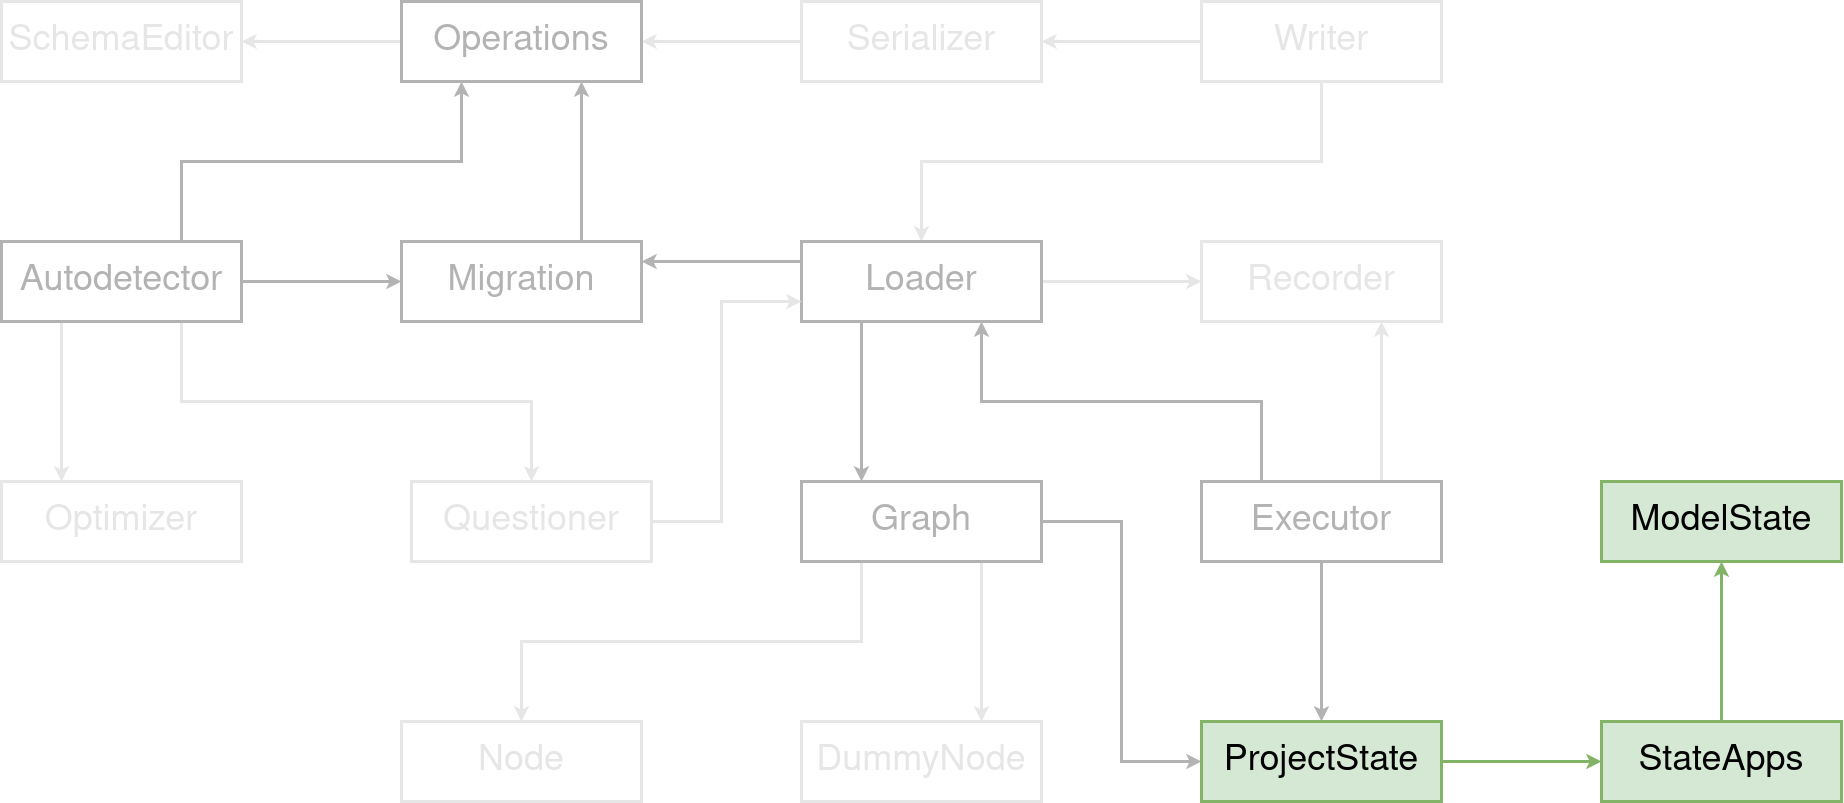

The diagram above was exported from draw.io. Its source (the exported page's mxGraphModel, read from the mxfile embedded in the PNG):
<mxGraphModel dx="2015" dy="1097" grid="1" gridSize="10" guides="1" tooltips="1" connect="1" arrows="1" fold="1" page="1" pageScale="1" pageWidth="1900" pageHeight="1000" background="#ffffff" math="0" shadow="0">
  <root>
    <mxCell id="8QqPdjfrfkwjuwKwaVUH-0" />
    <mxCell id="8QqPdjfrfkwjuwKwaVUH-1" parent="8QqPdjfrfkwjuwKwaVUH-0" />
    <mxCell id="8QqPdjfrfkwjuwKwaVUH-2" style="edgeStyle=orthogonalEdgeStyle;rounded=0;orthogonalLoop=1;jettySize=auto;html=1;exitX=1;exitY=0.5;exitDx=0;exitDy=0;strokeWidth=3;labelBackgroundColor=none;labelBorderColor=none;fillColor=#ffffff;strokeColor=#B3B3B3;shadow=0;fontSize=36;glass=0;sketch=0;fontColor=#B3B3B3;" edge="1" parent="8QqPdjfrfkwjuwKwaVUH-1" source="8QqPdjfrfkwjuwKwaVUH-24" target="8QqPdjfrfkwjuwKwaVUH-31">
      <mxGeometry relative="1" as="geometry" />
    </mxCell>
    <mxCell id="8QqPdjfrfkwjuwKwaVUH-3" style="edgeStyle=orthogonalEdgeStyle;rounded=0;orthogonalLoop=1;jettySize=auto;html=1;exitX=0.75;exitY=0;exitDx=0;exitDy=0;entryX=0.25;entryY=1;entryDx=0;entryDy=0;strokeWidth=3;labelBackgroundColor=none;labelBorderColor=none;fillColor=#ffffff;strokeColor=#B3B3B3;shadow=0;fontSize=36;glass=0;sketch=0;fontColor=#B3B3B3;" edge="1" parent="8QqPdjfrfkwjuwKwaVUH-1" source="8QqPdjfrfkwjuwKwaVUH-24" target="8QqPdjfrfkwjuwKwaVUH-23">
      <mxGeometry relative="1" as="geometry">
        <mxPoint x="480" y="300" as="sourcePoint" />
      </mxGeometry>
    </mxCell>
    <mxCell id="8QqPdjfrfkwjuwKwaVUH-4" style="edgeStyle=orthogonalEdgeStyle;rounded=0;orthogonalLoop=1;jettySize=auto;html=1;exitX=0.25;exitY=1;exitDx=0;exitDy=0;entryX=0.25;entryY=0;entryDx=0;entryDy=0;strokeWidth=3;labelBackgroundColor=none;labelBorderColor=none;shadow=0;fontSize=36;fillColor=#ffffff;glass=0;sketch=0;fontColor=#E6E6E6;strokeColor=#E6E6E6;" edge="1" parent="8QqPdjfrfkwjuwKwaVUH-1" source="8QqPdjfrfkwjuwKwaVUH-24" target="8QqPdjfrfkwjuwKwaVUH-14">
      <mxGeometry relative="1" as="geometry" />
    </mxCell>
    <mxCell id="8QqPdjfrfkwjuwKwaVUH-5" style="edgeStyle=orthogonalEdgeStyle;rounded=0;orthogonalLoop=1;jettySize=auto;html=1;exitX=0.75;exitY=1;exitDx=0;exitDy=0;strokeWidth=3;labelBackgroundColor=none;labelBorderColor=none;shadow=0;fontSize=36;fillColor=#ffffff;glass=0;sketch=0;fontColor=#E6E6E6;strokeColor=#E6E6E6;" edge="1" parent="8QqPdjfrfkwjuwKwaVUH-1" source="8QqPdjfrfkwjuwKwaVUH-24" target="8QqPdjfrfkwjuwKwaVUH-33">
      <mxGeometry relative="1" as="geometry">
        <mxPoint x="480" y="340" as="sourcePoint" />
      </mxGeometry>
    </mxCell>
    <mxCell id="8QqPdjfrfkwjuwKwaVUH-6" style="edgeStyle=orthogonalEdgeStyle;rounded=0;orthogonalLoop=1;jettySize=auto;html=1;entryX=0.75;entryY=1;entryDx=0;entryDy=0;strokeWidth=3;labelBackgroundColor=none;labelBorderColor=none;shadow=0;fontSize=36;fillColor=#ffffff;glass=0;sketch=0;exitX=0.75;exitY=0;exitDx=0;exitDy=0;fontColor=#E6E6E6;strokeColor=#E6E6E6;" edge="1" parent="8QqPdjfrfkwjuwKwaVUH-1" source="8QqPdjfrfkwjuwKwaVUH-38" target="8QqPdjfrfkwjuwKwaVUH-34">
      <mxGeometry relative="1" as="geometry">
        <mxPoint x="1510" y="440" as="sourcePoint" />
      </mxGeometry>
    </mxCell>
    <mxCell id="8QqPdjfrfkwjuwKwaVUH-7" style="edgeStyle=orthogonalEdgeStyle;rounded=0;orthogonalLoop=1;jettySize=auto;html=1;exitX=0.25;exitY=0;exitDx=0;exitDy=0;entryX=0.75;entryY=1;entryDx=0;entryDy=0;strokeWidth=3;labelBackgroundColor=none;labelBorderColor=none;shadow=0;fontSize=36;fillColor=#ffffff;glass=0;sketch=0;fontColor=#B3B3B3;strokeColor=#B3B3B3;" edge="1" parent="8QqPdjfrfkwjuwKwaVUH-1" source="8QqPdjfrfkwjuwKwaVUH-38" target="8QqPdjfrfkwjuwKwaVUH-29">
      <mxGeometry relative="1" as="geometry" />
    </mxCell>
    <mxCell id="8QqPdjfrfkwjuwKwaVUH-8" style="edgeStyle=orthogonalEdgeStyle;rounded=0;orthogonalLoop=1;jettySize=auto;html=1;exitX=0.5;exitY=1;exitDx=0;exitDy=0;strokeWidth=3;labelBackgroundColor=none;labelBorderColor=none;fillColor=#ffffff;strokeColor=#B3B3B3;shadow=0;fontSize=36;glass=0;sketch=0;fontColor=#B3B3B3;" edge="1" parent="8QqPdjfrfkwjuwKwaVUH-1" source="8QqPdjfrfkwjuwKwaVUH-38" target="8QqPdjfrfkwjuwKwaVUH-35">
      <mxGeometry relative="1" as="geometry" />
    </mxCell>
    <mxCell id="8QqPdjfrfkwjuwKwaVUH-9" style="edgeStyle=orthogonalEdgeStyle;rounded=0;orthogonalLoop=1;jettySize=auto;html=1;strokeWidth=3;labelBackgroundColor=none;labelBorderColor=none;exitX=0.75;exitY=1;exitDx=0;exitDy=0;entryX=0.75;entryY=0;entryDx=0;entryDy=0;shadow=0;fontSize=36;fillColor=#ffffff;glass=0;sketch=0;fontColor=#E6E6E6;strokeColor=#E6E6E6;" edge="1" parent="8QqPdjfrfkwjuwKwaVUH-1" source="8QqPdjfrfkwjuwKwaVUH-25" target="8QqPdjfrfkwjuwKwaVUH-27">
      <mxGeometry relative="1" as="geometry" />
    </mxCell>
    <mxCell id="8QqPdjfrfkwjuwKwaVUH-10" style="edgeStyle=orthogonalEdgeStyle;rounded=0;orthogonalLoop=1;jettySize=auto;html=1;exitX=0.25;exitY=1;exitDx=0;exitDy=0;strokeWidth=3;labelBackgroundColor=none;labelBorderColor=none;shadow=0;fontSize=36;fillColor=#ffffff;glass=0;sketch=0;fontColor=#E6E6E6;strokeColor=#E6E6E6;" edge="1" parent="8QqPdjfrfkwjuwKwaVUH-1" source="8QqPdjfrfkwjuwKwaVUH-25" target="8QqPdjfrfkwjuwKwaVUH-26">
      <mxGeometry relative="1" as="geometry" />
    </mxCell>
    <mxCell id="8QqPdjfrfkwjuwKwaVUH-11" style="edgeStyle=orthogonalEdgeStyle;rounded=0;orthogonalLoop=1;jettySize=auto;html=1;exitX=1;exitY=0.5;exitDx=0;exitDy=0;entryX=0;entryY=0.5;entryDx=0;entryDy=0;strokeWidth=3;labelBackgroundColor=none;labelBorderColor=none;shadow=0;fontSize=36;fillColor=#ffffff;glass=0;sketch=0;fontColor=#B3B3B3;strokeColor=#B3B3B3;" edge="1" parent="8QqPdjfrfkwjuwKwaVUH-1" source="8QqPdjfrfkwjuwKwaVUH-25" target="8QqPdjfrfkwjuwKwaVUH-35">
      <mxGeometry relative="1" as="geometry" />
    </mxCell>
    <mxCell id="8QqPdjfrfkwjuwKwaVUH-12" style="edgeStyle=orthogonalEdgeStyle;rounded=0;orthogonalLoop=1;jettySize=auto;html=1;exitX=0.25;exitY=1;exitDx=0;exitDy=0;strokeWidth=3;labelBackgroundColor=none;labelBorderColor=none;entryX=0.25;entryY=0;entryDx=0;entryDy=0;shadow=0;fontSize=36;fillColor=#ffffff;glass=0;sketch=0;fontColor=#B3B3B3;strokeColor=#B3B3B3;" edge="1" parent="8QqPdjfrfkwjuwKwaVUH-1" source="8QqPdjfrfkwjuwKwaVUH-29" target="8QqPdjfrfkwjuwKwaVUH-25">
      <mxGeometry relative="1" as="geometry" />
    </mxCell>
    <mxCell id="8QqPdjfrfkwjuwKwaVUH-13" style="edgeStyle=orthogonalEdgeStyle;rounded=0;orthogonalLoop=1;jettySize=auto;html=1;exitX=1;exitY=0.5;exitDx=0;exitDy=0;entryX=0;entryY=0.5;entryDx=0;entryDy=0;strokeWidth=3;labelBackgroundColor=none;labelBorderColor=none;fillColor=#ffffff;strokeColor=#E6E6E6;shadow=0;fontSize=36;glass=0;sketch=0;fontColor=#E6E6E6;" edge="1" parent="8QqPdjfrfkwjuwKwaVUH-1" source="8QqPdjfrfkwjuwKwaVUH-29" target="8QqPdjfrfkwjuwKwaVUH-34">
      <mxGeometry relative="1" as="geometry" />
    </mxCell>
    <mxCell id="8QqPdjfrfkwjuwKwaVUH-14" value="Optimizer" style="rounded=0;whiteSpace=wrap;html=1;glass=0;sketch=0;shadow=0;strokeWidth=3;fontSize=36;labelBackgroundColor=none;labelBorderColor=none;strokeColor=#E6E6E6;fontColor=#E6E6E6;" vertex="1" parent="8QqPdjfrfkwjuwKwaVUH-1">
      <mxGeometry x="40" y="520" width="240" height="80" as="geometry" />
    </mxCell>
    <mxCell id="8QqPdjfrfkwjuwKwaVUH-15" style="edgeStyle=orthogonalEdgeStyle;rounded=0;orthogonalLoop=1;jettySize=auto;html=1;entryX=1;entryY=0.5;entryDx=0;entryDy=0;exitX=0;exitY=0.5;exitDx=0;exitDy=0;strokeWidth=3;labelBackgroundColor=none;labelBorderColor=none;shadow=0;fontSize=36;fillColor=#ffffff;glass=0;sketch=0;fontColor=#E6E6E6;strokeColor=#E6E6E6;" edge="1" parent="8QqPdjfrfkwjuwKwaVUH-1" source="8QqPdjfrfkwjuwKwaVUH-16" target="8QqPdjfrfkwjuwKwaVUH-23">
      <mxGeometry relative="1" as="geometry" />
    </mxCell>
    <mxCell id="8QqPdjfrfkwjuwKwaVUH-16" value="Serializer" style="rounded=0;whiteSpace=wrap;html=1;glass=0;sketch=0;shadow=0;strokeWidth=3;fontSize=36;labelBackgroundColor=none;labelBorderColor=none;fontColor=#E6E6E6;strokeColor=#E6E6E6;" vertex="1" parent="8QqPdjfrfkwjuwKwaVUH-1">
      <mxGeometry x="840" y="40" width="240" height="80" as="geometry" />
    </mxCell>
    <mxCell id="8QqPdjfrfkwjuwKwaVUH-17" style="edgeStyle=orthogonalEdgeStyle;rounded=0;orthogonalLoop=1;jettySize=auto;html=1;exitX=1;exitY=0.5;exitDx=0;exitDy=0;strokeWidth=3;labelBackgroundColor=none;labelBorderColor=none;fillColor=#d5e8d4;strokeColor=#82b366;shadow=0;fontSize=36;glass=0;sketch=0;fontColor=#B3B3B3;" edge="1" parent="8QqPdjfrfkwjuwKwaVUH-1" source="8QqPdjfrfkwjuwKwaVUH-35" target="8QqPdjfrfkwjuwKwaVUH-37">
      <mxGeometry relative="1" as="geometry" />
    </mxCell>
    <mxCell id="8QqPdjfrfkwjuwKwaVUH-18" style="edgeStyle=orthogonalEdgeStyle;rounded=0;orthogonalLoop=1;jettySize=auto;html=1;entryX=1;entryY=0.5;entryDx=0;entryDy=0;exitX=0;exitY=0.5;exitDx=0;exitDy=0;strokeWidth=3;labelBackgroundColor=none;labelBorderColor=none;shadow=0;fontSize=36;fillColor=#ffffff;glass=0;sketch=0;fontColor=#E6E6E6;strokeColor=#E6E6E6;" edge="1" parent="8QqPdjfrfkwjuwKwaVUH-1" source="8QqPdjfrfkwjuwKwaVUH-20" target="8QqPdjfrfkwjuwKwaVUH-16">
      <mxGeometry relative="1" as="geometry">
        <mxPoint x="820" y="30" as="targetPoint" />
      </mxGeometry>
    </mxCell>
    <mxCell id="8QqPdjfrfkwjuwKwaVUH-19" style="edgeStyle=orthogonalEdgeStyle;rounded=0;orthogonalLoop=1;jettySize=auto;html=1;exitX=0.5;exitY=1;exitDx=0;exitDy=0;entryX=0.5;entryY=0;entryDx=0;entryDy=0;strokeWidth=3;labelBackgroundColor=none;labelBorderColor=none;shadow=0;fontSize=36;fillColor=#ffffff;glass=0;sketch=0;fontColor=#E6E6E6;strokeColor=#E6E6E6;" edge="1" parent="8QqPdjfrfkwjuwKwaVUH-1" source="8QqPdjfrfkwjuwKwaVUH-20" target="8QqPdjfrfkwjuwKwaVUH-29">
      <mxGeometry relative="1" as="geometry" />
    </mxCell>
    <mxCell id="8QqPdjfrfkwjuwKwaVUH-20" value="Writer" style="rounded=0;whiteSpace=wrap;html=1;glass=0;sketch=0;shadow=0;strokeWidth=3;fontSize=36;labelBackgroundColor=none;labelBorderColor=none;fontColor=#E6E6E6;strokeColor=#E6E6E6;" vertex="1" parent="8QqPdjfrfkwjuwKwaVUH-1">
      <mxGeometry x="1240" y="40" width="240" height="80" as="geometry" />
    </mxCell>
    <mxCell id="8QqPdjfrfkwjuwKwaVUH-21" style="edgeStyle=orthogonalEdgeStyle;rounded=0;orthogonalLoop=1;jettySize=auto;html=1;exitX=0.5;exitY=1;exitDx=0;exitDy=0;strokeWidth=3;labelBackgroundColor=none;labelBorderColor=none;fillColor=#ffffff;strokeColor=#000000;shadow=0;fontSize=36;glass=0;sketch=0;" edge="1" parent="8QqPdjfrfkwjuwKwaVUH-1" source="8QqPdjfrfkwjuwKwaVUH-38" target="8QqPdjfrfkwjuwKwaVUH-38">
      <mxGeometry relative="1" as="geometry" />
    </mxCell>
    <mxCell id="8QqPdjfrfkwjuwKwaVUH-22" style="edgeStyle=orthogonalEdgeStyle;rounded=0;orthogonalLoop=1;jettySize=auto;html=1;exitX=0;exitY=0.5;exitDx=0;exitDy=0;labelBackgroundColor=none;strokeColor=#E6E6E6;strokeWidth=3;fontSize=36;fontColor=#E6E6E6;fillColor=#ffffff;shadow=0;glass=0;sketch=0;" edge="1" parent="8QqPdjfrfkwjuwKwaVUH-1" source="8QqPdjfrfkwjuwKwaVUH-23" target="8QqPdjfrfkwjuwKwaVUH-39">
      <mxGeometry relative="1" as="geometry" />
    </mxCell>
    <mxCell id="8QqPdjfrfkwjuwKwaVUH-23" value="Operations" style="rounded=0;whiteSpace=wrap;html=1;glass=0;sketch=0;shadow=0;strokeWidth=3;fontSize=36;labelBackgroundColor=none;labelBorderColor=none;fillColor=#ffffff;strokeColor=#B3B3B3;fontColor=#B3B3B3;" vertex="1" parent="8QqPdjfrfkwjuwKwaVUH-1">
      <mxGeometry x="440" y="40" width="240" height="80" as="geometry" />
    </mxCell>
    <mxCell id="8QqPdjfrfkwjuwKwaVUH-24" value="&lt;div style=&quot;font-size: 36px;&quot;&gt;Autodetector&lt;/div&gt;" style="rounded=0;whiteSpace=wrap;html=1;glass=0;sketch=0;shadow=0;strokeWidth=3;fontSize=36;labelBackgroundColor=none;labelBorderColor=none;fillColor=#ffffff;strokeColor=#B3B3B3;fontColor=#B3B3B3;" vertex="1" parent="8QqPdjfrfkwjuwKwaVUH-1">
      <mxGeometry x="40" y="280" width="240" height="80" as="geometry" />
    </mxCell>
    <mxCell id="8QqPdjfrfkwjuwKwaVUH-25" value="Graph" style="rounded=0;whiteSpace=wrap;html=1;glass=0;sketch=0;shadow=0;strokeWidth=3;fontSize=36;labelBackgroundColor=none;labelBorderColor=none;fillColor=#ffffff;strokeColor=#B3B3B3;fontColor=#B3B3B3;" vertex="1" parent="8QqPdjfrfkwjuwKwaVUH-1">
      <mxGeometry x="840" y="520" width="240" height="80" as="geometry" />
    </mxCell>
    <mxCell id="8QqPdjfrfkwjuwKwaVUH-26" value="Node" style="rounded=0;whiteSpace=wrap;html=1;glass=0;sketch=0;shadow=0;strokeWidth=3;fontSize=36;labelBackgroundColor=none;labelBorderColor=none;fontColor=#E6E6E6;strokeColor=#E6E6E6;" vertex="1" parent="8QqPdjfrfkwjuwKwaVUH-1">
      <mxGeometry x="440" y="760" width="240" height="80" as="geometry" />
    </mxCell>
    <mxCell id="8QqPdjfrfkwjuwKwaVUH-27" value="DummyNode" style="rounded=0;whiteSpace=wrap;html=1;glass=0;sketch=0;shadow=0;strokeWidth=3;fontSize=36;labelBackgroundColor=none;labelBorderColor=none;fontColor=#E6E6E6;strokeColor=#E6E6E6;" vertex="1" parent="8QqPdjfrfkwjuwKwaVUH-1">
      <mxGeometry x="840" y="760" width="240" height="80" as="geometry" />
    </mxCell>
    <mxCell id="8QqPdjfrfkwjuwKwaVUH-28" style="edgeStyle=orthogonalEdgeStyle;rounded=0;orthogonalLoop=1;jettySize=auto;html=1;exitX=0;exitY=0.25;exitDx=0;exitDy=0;entryX=1;entryY=0.25;entryDx=0;entryDy=0;labelBackgroundColor=none;strokeColor=#B3B3B3;strokeWidth=3;fontSize=36;fontColor=#B3B3B3;shadow=0;fillColor=#ffffff;glass=0;sketch=0;" edge="1" parent="8QqPdjfrfkwjuwKwaVUH-1" source="8QqPdjfrfkwjuwKwaVUH-29" target="8QqPdjfrfkwjuwKwaVUH-31">
      <mxGeometry relative="1" as="geometry" />
    </mxCell>
    <mxCell id="8QqPdjfrfkwjuwKwaVUH-29" value="Loader" style="rounded=0;whiteSpace=wrap;html=1;glass=0;sketch=0;shadow=0;strokeWidth=3;fontSize=36;labelBackgroundColor=none;labelBorderColor=none;fillColor=#ffffff;strokeColor=#B3B3B3;fontColor=#B3B3B3;" vertex="1" parent="8QqPdjfrfkwjuwKwaVUH-1">
      <mxGeometry x="840" y="280" width="240" height="80" as="geometry" />
    </mxCell>
    <mxCell id="8QqPdjfrfkwjuwKwaVUH-30" style="edgeStyle=orthogonalEdgeStyle;rounded=0;orthogonalLoop=1;jettySize=auto;html=1;exitX=0.75;exitY=0;exitDx=0;exitDy=0;entryX=0.75;entryY=1;entryDx=0;entryDy=0;strokeWidth=3;shadow=0;fontSize=36;fillColor=#ffffff;glass=0;labelBackgroundColor=none;sketch=0;fontColor=#B3B3B3;strokeColor=#B3B3B3;" edge="1" parent="8QqPdjfrfkwjuwKwaVUH-1" source="8QqPdjfrfkwjuwKwaVUH-31" target="8QqPdjfrfkwjuwKwaVUH-23">
      <mxGeometry relative="1" as="geometry" />
    </mxCell>
    <mxCell id="8QqPdjfrfkwjuwKwaVUH-31" value="Migration" style="rounded=0;whiteSpace=wrap;html=1;glass=0;sketch=0;shadow=0;strokeWidth=3;fontSize=36;labelBackgroundColor=none;labelBorderColor=none;fillColor=#ffffff;strokeColor=#B3B3B3;fontColor=#B3B3B3;" vertex="1" parent="8QqPdjfrfkwjuwKwaVUH-1">
      <mxGeometry x="440" y="280" width="240" height="80" as="geometry" />
    </mxCell>
    <mxCell id="8QqPdjfrfkwjuwKwaVUH-32" style="edgeStyle=orthogonalEdgeStyle;rounded=0;orthogonalLoop=1;jettySize=auto;html=1;exitX=1;exitY=0.5;exitDx=0;exitDy=0;entryX=0;entryY=0.75;entryDx=0;entryDy=0;labelBackgroundColor=none;strokeColor=#E6E6E6;strokeWidth=3;fontSize=36;fontColor=#E6E6E6;shadow=0;fillColor=#ffffff;glass=0;sketch=0;" edge="1" parent="8QqPdjfrfkwjuwKwaVUH-1" source="8QqPdjfrfkwjuwKwaVUH-33" target="8QqPdjfrfkwjuwKwaVUH-29">
      <mxGeometry relative="1" as="geometry">
        <Array as="points">
          <mxPoint x="760" y="560" />
          <mxPoint x="760" y="340" />
        </Array>
      </mxGeometry>
    </mxCell>
    <mxCell id="8QqPdjfrfkwjuwKwaVUH-33" value="Questioner" style="rounded=0;whiteSpace=wrap;html=1;glass=0;sketch=0;shadow=0;strokeWidth=3;fontSize=36;labelBackgroundColor=none;labelBorderColor=none;fontColor=#E6E6E6;strokeColor=#E6E6E6;" vertex="1" parent="8QqPdjfrfkwjuwKwaVUH-1">
      <mxGeometry x="450" y="520" width="240" height="80" as="geometry" />
    </mxCell>
    <mxCell id="8QqPdjfrfkwjuwKwaVUH-34" value="Recorder" style="rounded=0;whiteSpace=wrap;html=1;glass=0;sketch=0;shadow=0;strokeWidth=3;fontSize=36;labelBackgroundColor=none;labelBorderColor=none;fillColor=#ffffff;strokeColor=#E6E6E6;fontColor=#E6E6E6;" vertex="1" parent="8QqPdjfrfkwjuwKwaVUH-1">
      <mxGeometry x="1240" y="280" width="240" height="80" as="geometry" />
    </mxCell>
    <mxCell id="8QqPdjfrfkwjuwKwaVUH-35" value="ProjectState" style="rounded=0;whiteSpace=wrap;html=1;glass=0;sketch=0;shadow=0;strokeWidth=3;fontSize=36;labelBackgroundColor=none;labelBorderColor=none;fillColor=#d5e8d4;strokeColor=#82b366;" vertex="1" parent="8QqPdjfrfkwjuwKwaVUH-1">
      <mxGeometry x="1240" y="760" width="240" height="80" as="geometry" />
    </mxCell>
    <mxCell id="8QqPdjfrfkwjuwKwaVUH-36" value="" style="edgeStyle=orthogonalEdgeStyle;rounded=0;orthogonalLoop=1;jettySize=auto;html=1;strokeWidth=3;fillColor=#d5e8d4;strokeColor=#82b366;shadow=0;fontSize=36;glass=0;labelBackgroundColor=none;sketch=0;fontColor=#B3B3B3;" edge="1" parent="8QqPdjfrfkwjuwKwaVUH-1" source="8QqPdjfrfkwjuwKwaVUH-37" target="8QqPdjfrfkwjuwKwaVUH-40">
      <mxGeometry relative="1" as="geometry" />
    </mxCell>
    <mxCell id="8QqPdjfrfkwjuwKwaVUH-37" value="StateApps" style="rounded=0;whiteSpace=wrap;html=1;glass=0;sketch=0;shadow=0;strokeWidth=3;fontSize=36;fillColor=#d5e8d4;labelBackgroundColor=none;labelBorderColor=none;strokeColor=#82b366;" vertex="1" parent="8QqPdjfrfkwjuwKwaVUH-1">
      <mxGeometry x="1640" y="760" width="240" height="80" as="geometry" />
    </mxCell>
    <mxCell id="8QqPdjfrfkwjuwKwaVUH-38" value="&lt;div style=&quot;font-size: 36px;&quot;&gt;Executor&lt;/div&gt;" style="rounded=0;whiteSpace=wrap;html=1;glass=0;sketch=0;shadow=0;strokeWidth=3;fontSize=36;labelBackgroundColor=none;labelBorderColor=none;fillColor=#ffffff;strokeColor=#B3B3B3;fontColor=#B3B3B3;" vertex="1" parent="8QqPdjfrfkwjuwKwaVUH-1">
      <mxGeometry x="1240" y="520" width="240" height="80" as="geometry" />
    </mxCell>
    <mxCell id="8QqPdjfrfkwjuwKwaVUH-39" value="SchemaEditor" style="rounded=0;whiteSpace=wrap;html=1;glass=0;sketch=0;shadow=0;strokeWidth=3;fontSize=36;labelBackgroundColor=none;labelBorderColor=none;fillColor=#ffffff;strokeColor=#E6E6E6;fontColor=#E6E6E6;" vertex="1" parent="8QqPdjfrfkwjuwKwaVUH-1">
      <mxGeometry x="40" y="40" width="240" height="80" as="geometry" />
    </mxCell>
    <mxCell id="8QqPdjfrfkwjuwKwaVUH-40" value="ModelState" style="rounded=0;whiteSpace=wrap;html=1;glass=0;sketch=0;shadow=0;strokeWidth=3;fontSize=36;fillColor=#d5e8d4;labelBackgroundColor=none;labelBorderColor=none;strokeColor=#82b366;" vertex="1" parent="8QqPdjfrfkwjuwKwaVUH-1">
      <mxGeometry x="1640" y="520" width="240" height="80" as="geometry" />
    </mxCell>
  </root>
</mxGraphModel>